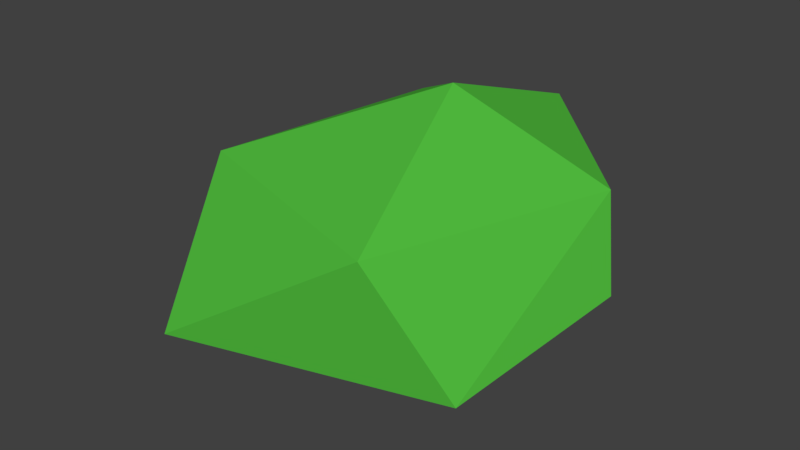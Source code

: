 # Source: rock_1b.blend  (saved by Blender 2.79.0; exported with 4.5.12 LTS)
import bpy
from mathutils import Matrix  # noqa: F401  (used for matrix-valued properties, if any)

bpy.ops.wm.read_factory_settings(use_empty=True)
scene = bpy.context.scene
scene.name = 'Scene'

# ---- collections
col_collection_1 = bpy.data.collections.new('Collection 1'); scene.collection.children.link(col_collection_1)

# ---- materials (node trees are filled in below, after node groups)
mat_material_003 = bpy.data.materials.new('Material.003')
mat_material_003.alpha_threshold = 0.0
mat_material_003.use_transparent_shadow = False
mat_material_003.diffuse_color = (0.08414, 0.5173, 0.04914, 1.0)
mat_material_003.roughness = 0.5

# ---- material node trees

# ---- world
world_world = bpy.data.worlds.new('World'); scene.world = world_world
world_world.color = (0.05088, 0.05088, 0.05088)
world_world.use_sun_shadow = False
world_world.sun_shadow_jitter_overblur = 0.0
world_world.cycles.sampling_method = 'MANUAL'

# ---- meshes
me_icosphere_002 = bpy.data.meshes.new('Icosphere.002')
me_icosphere_002.from_pydata([(0.2006, 0.3624, -0.09462), (1.018, -0.1633, 0.2459), (-0.08425, -0.4882, 0.2459), (-0.5198, 0.3624, 0.2459), (-0.08425, 1.213, 0.2459), (1.155, 0.5888, 0.3875), (0.7269, -0.3151, 0.7644), (-0.2731, 0.009833, 0.7644), (-0.1081, 1.061, 0.7644), (0.4685, 1.263, 0.8174), (1.071, 0.6674, 0.7644), (0.4505, 0.5356, 1.064)], [], [(0, 1, 2), (1, 0, 5), (0, 2, 3), (0, 3, 4), (0, 4, 5), (1, 5, 10), (2, 1, 6), (3, 2, 7), (4, 3, 8), (5, 4, 9), (1, 10, 6), (2, 6, 7), (3, 7, 8), (4, 8, 9), (5, 9, 10), (6, 10, 11), (7, 6, 11), (8, 7, 11), (9, 8, 11), (10, 9, 11)])
me_icosphere_002.materials.append(mat_material_003)
me_icosphere_002.use_remesh_preserve_volume = False
me_icosphere_002.use_remesh_preserve_attributes = False
me_icosphere_002.use_mirror_vertex_groups = False
me_icosphere_002.update()

# ---- objects
ob_icosphere = bpy.data.objects.new('Icosphere', me_icosphere_002)

# ---- transforms, parenting, visibility, modifiers, constraints
ob_icosphere.location = (0.07985, -0.007491, -0.02159)
ob_icosphere.lineart.crease_threshold = 0.0

# ---- collection membership
col_collection_1.objects.link(ob_icosphere)

# ---- scene / render settings (as saved in the file)
scene.frame_start = 1; scene.frame_end = 250; scene.frame_set(1)
scene.render.engine = 'BLENDER_EEVEE_NEXT'
scene.render.resolution_percentage = 50
scene.render.dither_intensity = 0.0
scene.cycles.use_denoising = False
scene.cycles.samples = 128
scene.cycles.sampling_pattern = 'TABULATED_SOBOL'
scene.cycles.use_adaptive_sampling = False
scene.cycles.use_light_tree = False
scene.cycles.blur_glossy = 0.0
scene.cycles.sample_clamp_indirect = 0.0
scene.view_settings.view_transform = 'Standard'
bpy.context.view_layer.update()

# ---- added for rendering (the .blend has no active camera and no usable light): camera, sun
cam_auto = bpy.data.cameras.new('AutoCamera')
cam_auto.lens = 50.0
cam_auto.sensor_width = 36.0
cam_auto.clip_end = 1000.0
ob_auto_camera = bpy.data.objects.new('AutoCamera', cam_auto)
scene.collection.objects.link(ob_auto_camera)
ob_auto_camera.location = (2.88237, -2.60211, 2.45126)
ob_auto_camera.rotation_euler = (1.09748, -7.21219e-08, 0.694738)
scene.camera = ob_auto_camera
light_auto_sun = bpy.data.lights.new('AutoSun', 'SUN')
light_auto_sun.energy = 3.0
light_auto_sun.angle = 0.0523599
ob_auto_sun = bpy.data.objects.new('AutoSun', light_auto_sun)
scene.collection.objects.link(ob_auto_sun)
ob_auto_sun.rotation_euler = (0.872665, 0.174533, 0.523599)
bpy.context.view_layer.update()
